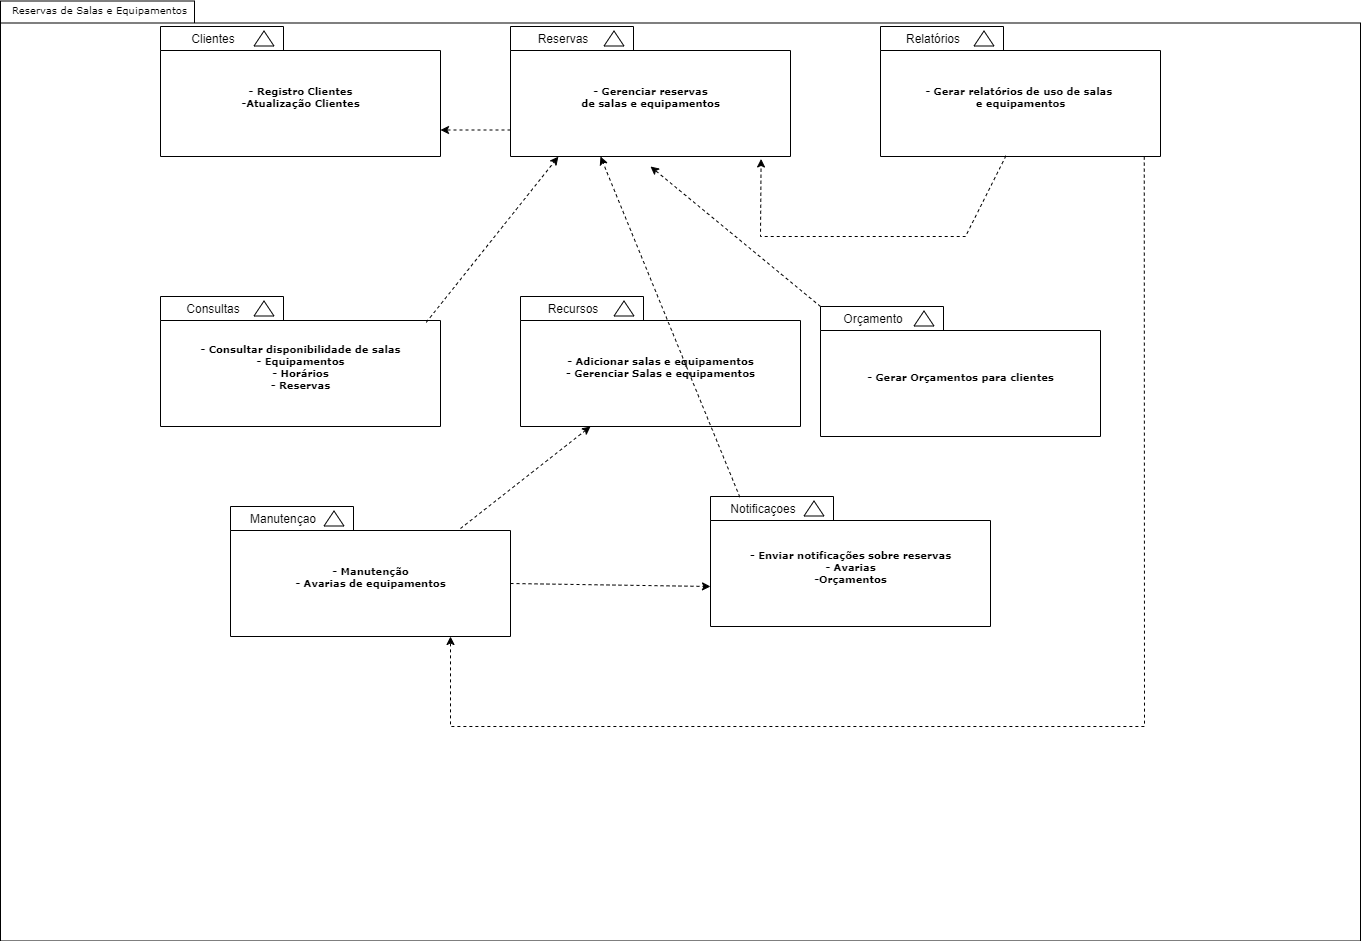

The diagram above was exported from draw.io. Its source (the exported page's mxGraphModel, read from the mxfile embedded in the PNG):
<mxGraphModel dx="1248" dy="534" grid="1" gridSize="10" guides="1" tooltips="1" connect="1" arrows="1" fold="1" page="1" pageScale="1" pageWidth="827" pageHeight="1169" background="none" math="0" shadow="0">
  <root>
    <mxCell id="0" />
    <mxCell id="1" parent="0" />
    <mxCell id="6e0c8c40b5770093-72" value="" style="shape=folder;fontStyle=1;spacingTop=10;tabWidth=194;tabHeight=22;tabPosition=left;html=1;rounded=0;shadow=0;comic=0;labelBackgroundColor=none;strokeWidth=1;fillColor=none;fontFamily=Verdana;fontSize=10;align=center;" parent="1" vertex="1">
      <mxGeometry x="200" y="134.5" width="1360" height="940" as="geometry" />
    </mxCell>
    <mxCell id="6e0c8c40b5770093-18" value="" style="group" parent="1" vertex="1" connectable="0">
      <mxGeometry x="360" y="160" width="280" height="130" as="geometry" />
    </mxCell>
    <mxCell id="6e0c8c40b5770093-11" value="- Registro Clientes&lt;div&gt;-Atualização Clientes&lt;/div&gt;" style="shape=folder;fontStyle=1;spacingTop=10;tabWidth=123;tabHeight=24;tabPosition=left;html=1;rounded=0;shadow=0;comic=0;labelBackgroundColor=none;strokeWidth=1;fontFamily=Verdana;fontSize=10;align=center;" parent="6e0c8c40b5770093-18" vertex="1">
      <mxGeometry width="280" height="130" as="geometry" />
    </mxCell>
    <mxCell id="6e0c8c40b5770093-13" value="" style="triangle;whiteSpace=wrap;html=1;rounded=0;shadow=0;comic=0;labelBackgroundColor=none;strokeWidth=1;fontFamily=Verdana;fontSize=10;align=center;rotation=-90;" parent="6e0c8c40b5770093-18" vertex="1">
      <mxGeometry x="96" y="2" width="15" height="20" as="geometry" />
    </mxCell>
    <mxCell id="mkZRN3m-jZDFVrAf_Yrf-5" value="Clientes" style="text;html=1;align=center;verticalAlign=middle;whiteSpace=wrap;rounded=0;" parent="6e0c8c40b5770093-18" vertex="1">
      <mxGeometry x="22.5" width="60" height="25.5" as="geometry" />
    </mxCell>
    <mxCell id="6e0c8c40b5770093-73" value="Reservas de Salas e Equipamentos" style="text;html=1;align=left;verticalAlign=top;spacingTop=-4;fontSize=10;fontFamily=Verdana" parent="1" vertex="1">
      <mxGeometry x="210" y="134.5" width="180" height="20" as="geometry" />
    </mxCell>
    <mxCell id="mkZRN3m-jZDFVrAf_Yrf-8" value="" style="group" parent="1" vertex="1" connectable="0">
      <mxGeometry x="430" y="640" width="280" height="130" as="geometry" />
    </mxCell>
    <mxCell id="mkZRN3m-jZDFVrAf_Yrf-9" value="- Manutenção&lt;div&gt;- Avarias de equipamentos&lt;/div&gt;" style="shape=folder;fontStyle=1;spacingTop=10;tabWidth=123;tabHeight=24;tabPosition=left;html=1;rounded=0;shadow=0;comic=0;labelBackgroundColor=none;strokeWidth=1;fontFamily=Verdana;fontSize=10;align=center;" parent="mkZRN3m-jZDFVrAf_Yrf-8" vertex="1">
      <mxGeometry width="280" height="130" as="geometry" />
    </mxCell>
    <mxCell id="mkZRN3m-jZDFVrAf_Yrf-10" value="" style="triangle;whiteSpace=wrap;html=1;rounded=0;shadow=0;comic=0;labelBackgroundColor=none;strokeWidth=1;fontFamily=Verdana;fontSize=10;align=center;rotation=-90;" parent="mkZRN3m-jZDFVrAf_Yrf-8" vertex="1">
      <mxGeometry x="96" y="2" width="15" height="20" as="geometry" />
    </mxCell>
    <mxCell id="mkZRN3m-jZDFVrAf_Yrf-11" value="Manutençao" style="text;html=1;align=center;verticalAlign=middle;whiteSpace=wrap;rounded=0;" parent="mkZRN3m-jZDFVrAf_Yrf-8" vertex="1">
      <mxGeometry x="22.5" width="60" height="25.5" as="geometry" />
    </mxCell>
    <mxCell id="mkZRN3m-jZDFVrAf_Yrf-44" value="" style="endArrow=classic;html=1;rounded=0;dashed=1;" parent="mkZRN3m-jZDFVrAf_Yrf-8" edge="1">
      <mxGeometry width="50" height="50" relative="1" as="geometry">
        <mxPoint x="230" y="22" as="sourcePoint" />
        <mxPoint x="360" y="-80" as="targetPoint" />
      </mxGeometry>
    </mxCell>
    <mxCell id="mkZRN3m-jZDFVrAf_Yrf-12" value="" style="group" parent="1" vertex="1" connectable="0">
      <mxGeometry x="910" y="630" width="280" height="130" as="geometry" />
    </mxCell>
    <mxCell id="mkZRN3m-jZDFVrAf_Yrf-13" value="- Enviar notificações sobre reservas&lt;div&gt;- Avarias&lt;/div&gt;&lt;div&gt;-Orçamentos&lt;/div&gt;" style="shape=folder;fontStyle=1;spacingTop=10;tabWidth=123;tabHeight=24;tabPosition=left;html=1;rounded=0;shadow=0;comic=0;labelBackgroundColor=none;strokeWidth=1;fontFamily=Verdana;fontSize=10;align=center;" parent="mkZRN3m-jZDFVrAf_Yrf-12" vertex="1">
      <mxGeometry width="280" height="130" as="geometry" />
    </mxCell>
    <mxCell id="mkZRN3m-jZDFVrAf_Yrf-14" value="" style="triangle;whiteSpace=wrap;html=1;rounded=0;shadow=0;comic=0;labelBackgroundColor=none;strokeWidth=1;fontFamily=Verdana;fontSize=10;align=center;rotation=-90;" parent="mkZRN3m-jZDFVrAf_Yrf-12" vertex="1">
      <mxGeometry x="96" y="2" width="15" height="20" as="geometry" />
    </mxCell>
    <mxCell id="mkZRN3m-jZDFVrAf_Yrf-15" value="Notificaçoes" style="text;html=1;align=center;verticalAlign=middle;whiteSpace=wrap;rounded=0;" parent="mkZRN3m-jZDFVrAf_Yrf-12" vertex="1">
      <mxGeometry x="22.5" width="60" height="25.5" as="geometry" />
    </mxCell>
    <mxCell id="mkZRN3m-jZDFVrAf_Yrf-16" value="" style="group" parent="1" vertex="1" connectable="0">
      <mxGeometry x="360" y="430" width="280" height="130" as="geometry" />
    </mxCell>
    <mxCell id="mkZRN3m-jZDFVrAf_Yrf-17" value="- Consultar disponibilidade de salas&lt;div&gt;- Equipamentos&lt;/div&gt;&lt;div&gt;- Horários&lt;/div&gt;&lt;div&gt;- Reservas&lt;/div&gt;" style="shape=folder;fontStyle=1;spacingTop=10;tabWidth=123;tabHeight=24;tabPosition=left;html=1;rounded=0;shadow=0;comic=0;labelBackgroundColor=none;strokeWidth=1;fontFamily=Verdana;fontSize=10;align=center;" parent="mkZRN3m-jZDFVrAf_Yrf-16" vertex="1">
      <mxGeometry width="280" height="130" as="geometry" />
    </mxCell>
    <mxCell id="mkZRN3m-jZDFVrAf_Yrf-18" value="" style="triangle;whiteSpace=wrap;html=1;rounded=0;shadow=0;comic=0;labelBackgroundColor=none;strokeWidth=1;fontFamily=Verdana;fontSize=10;align=center;rotation=-90;" parent="mkZRN3m-jZDFVrAf_Yrf-16" vertex="1">
      <mxGeometry x="96" y="2" width="15" height="20" as="geometry" />
    </mxCell>
    <mxCell id="mkZRN3m-jZDFVrAf_Yrf-19" value="Consultas" style="text;html=1;align=center;verticalAlign=middle;whiteSpace=wrap;rounded=0;" parent="mkZRN3m-jZDFVrAf_Yrf-16" vertex="1">
      <mxGeometry x="22.5" width="60" height="25.5" as="geometry" />
    </mxCell>
    <mxCell id="mkZRN3m-jZDFVrAf_Yrf-20" value="" style="group" parent="1" vertex="1" connectable="0">
      <mxGeometry x="720" y="430" width="280" height="130" as="geometry" />
    </mxCell>
    <mxCell id="mkZRN3m-jZDFVrAf_Yrf-21" value="- Adicionar salas e equipamentos&lt;div&gt;- Gerenciar Salas e equipamentos&lt;/div&gt;" style="shape=folder;fontStyle=1;spacingTop=10;tabWidth=123;tabHeight=24;tabPosition=left;html=1;rounded=0;shadow=0;comic=0;labelBackgroundColor=none;strokeWidth=1;fontFamily=Verdana;fontSize=10;align=center;" parent="mkZRN3m-jZDFVrAf_Yrf-20" vertex="1">
      <mxGeometry width="280" height="130" as="geometry" />
    </mxCell>
    <mxCell id="mkZRN3m-jZDFVrAf_Yrf-22" value="" style="triangle;whiteSpace=wrap;html=1;rounded=0;shadow=0;comic=0;labelBackgroundColor=none;strokeWidth=1;fontFamily=Verdana;fontSize=10;align=center;rotation=-90;" parent="mkZRN3m-jZDFVrAf_Yrf-20" vertex="1">
      <mxGeometry x="96" y="2" width="15" height="20" as="geometry" />
    </mxCell>
    <mxCell id="mkZRN3m-jZDFVrAf_Yrf-23" value="Recursos" style="text;html=1;align=center;verticalAlign=middle;whiteSpace=wrap;rounded=0;" parent="mkZRN3m-jZDFVrAf_Yrf-20" vertex="1">
      <mxGeometry x="22.5" width="60" height="25.5" as="geometry" />
    </mxCell>
    <mxCell id="mkZRN3m-jZDFVrAf_Yrf-28" value="" style="group" parent="1" vertex="1" connectable="0">
      <mxGeometry x="710" y="160" width="280" height="130" as="geometry" />
    </mxCell>
    <mxCell id="mkZRN3m-jZDFVrAf_Yrf-29" value="- Gerenciar reservas&lt;div&gt;de salas e equipamentos&lt;/div&gt;" style="shape=folder;fontStyle=1;spacingTop=10;tabWidth=123;tabHeight=24;tabPosition=left;html=1;rounded=0;shadow=0;comic=0;labelBackgroundColor=none;strokeWidth=1;fontFamily=Verdana;fontSize=10;align=center;" parent="mkZRN3m-jZDFVrAf_Yrf-28" vertex="1">
      <mxGeometry width="280" height="130" as="geometry" />
    </mxCell>
    <mxCell id="mkZRN3m-jZDFVrAf_Yrf-30" value="" style="triangle;whiteSpace=wrap;html=1;rounded=0;shadow=0;comic=0;labelBackgroundColor=none;strokeWidth=1;fontFamily=Verdana;fontSize=10;align=center;rotation=-90;" parent="mkZRN3m-jZDFVrAf_Yrf-28" vertex="1">
      <mxGeometry x="96" y="2" width="15" height="20" as="geometry" />
    </mxCell>
    <mxCell id="mkZRN3m-jZDFVrAf_Yrf-31" value="Reservas" style="text;html=1;align=center;verticalAlign=middle;whiteSpace=wrap;rounded=0;" parent="mkZRN3m-jZDFVrAf_Yrf-28" vertex="1">
      <mxGeometry x="22.5" width="60" height="25.5" as="geometry" />
    </mxCell>
    <mxCell id="mkZRN3m-jZDFVrAf_Yrf-32" value="" style="group" parent="1" vertex="1" connectable="0">
      <mxGeometry x="1080" y="160" width="280" height="130" as="geometry" />
    </mxCell>
    <mxCell id="mkZRN3m-jZDFVrAf_Yrf-33" value="- Gerar relatórios de uso de salas&amp;nbsp;&lt;div&gt;e equipamentos&lt;/div&gt;" style="shape=folder;fontStyle=1;spacingTop=10;tabWidth=123;tabHeight=24;tabPosition=left;html=1;rounded=0;shadow=0;comic=0;labelBackgroundColor=none;strokeWidth=1;fontFamily=Verdana;fontSize=10;align=center;" parent="mkZRN3m-jZDFVrAf_Yrf-32" vertex="1">
      <mxGeometry width="280" height="130" as="geometry" />
    </mxCell>
    <mxCell id="mkZRN3m-jZDFVrAf_Yrf-34" value="" style="triangle;whiteSpace=wrap;html=1;rounded=0;shadow=0;comic=0;labelBackgroundColor=none;strokeWidth=1;fontFamily=Verdana;fontSize=10;align=center;rotation=-90;" parent="mkZRN3m-jZDFVrAf_Yrf-32" vertex="1">
      <mxGeometry x="96" y="2" width="15" height="20" as="geometry" />
    </mxCell>
    <mxCell id="mkZRN3m-jZDFVrAf_Yrf-35" value="Relatórios" style="text;html=1;align=center;verticalAlign=middle;whiteSpace=wrap;rounded=0;" parent="mkZRN3m-jZDFVrAf_Yrf-32" vertex="1">
      <mxGeometry x="22.5" width="60" height="25.5" as="geometry" />
    </mxCell>
    <mxCell id="mkZRN3m-jZDFVrAf_Yrf-42" value="" style="endArrow=classic;html=1;rounded=0;entryX=0.171;entryY=1.001;entryDx=0;entryDy=0;entryPerimeter=0;exitX=0.949;exitY=0.199;exitDx=0;exitDy=0;exitPerimeter=0;dashed=1;" parent="1" source="mkZRN3m-jZDFVrAf_Yrf-17" target="mkZRN3m-jZDFVrAf_Yrf-29" edge="1">
      <mxGeometry width="50" height="50" relative="1" as="geometry">
        <mxPoint x="780" y="290" as="sourcePoint" />
        <mxPoint x="650" y="320" as="targetPoint" />
      </mxGeometry>
    </mxCell>
    <mxCell id="mkZRN3m-jZDFVrAf_Yrf-43" value="" style="endArrow=classic;html=1;rounded=0;exitX=0;exitY=0;exitDx=0;exitDy=103.5;exitPerimeter=0;entryX=0;entryY=0;entryDx=280;entryDy=103.5;entryPerimeter=0;dashed=1;" parent="1" source="mkZRN3m-jZDFVrAf_Yrf-29" target="6e0c8c40b5770093-11" edge="1">
      <mxGeometry width="50" height="50" relative="1" as="geometry">
        <mxPoint x="600" y="370" as="sourcePoint" />
        <mxPoint x="650" y="320" as="targetPoint" />
      </mxGeometry>
    </mxCell>
    <mxCell id="mkZRN3m-jZDFVrAf_Yrf-45" value="" style="endArrow=classic;html=1;rounded=0;exitX=0;exitY=0;exitDx=280;exitDy=77;exitPerimeter=0;dashed=1;" parent="1" source="mkZRN3m-jZDFVrAf_Yrf-9" edge="1">
      <mxGeometry width="50" height="50" relative="1" as="geometry">
        <mxPoint x="710" y="732" as="sourcePoint" />
        <mxPoint x="910" y="720" as="targetPoint" />
      </mxGeometry>
    </mxCell>
    <mxCell id="mkZRN3m-jZDFVrAf_Yrf-46" value="" style="endArrow=classic;html=1;rounded=0;exitX=0.448;exitY=0.995;exitDx=0;exitDy=0;exitPerimeter=0;entryX=0.895;entryY=1.019;entryDx=0;entryDy=0;entryPerimeter=0;dashed=1;" parent="1" source="mkZRN3m-jZDFVrAf_Yrf-33" target="mkZRN3m-jZDFVrAf_Yrf-29" edge="1">
      <mxGeometry width="50" height="50" relative="1" as="geometry">
        <mxPoint x="860" y="440" as="sourcePoint" />
        <mxPoint x="1230" y="330" as="targetPoint" />
        <Array as="points">
          <mxPoint x="1165" y="370" />
          <mxPoint x="960" y="370" />
        </Array>
      </mxGeometry>
    </mxCell>
    <mxCell id="mkZRN3m-jZDFVrAf_Yrf-47" value="" style="endArrow=classic;html=1;rounded=0;exitX=0.942;exitY=1.001;exitDx=0;exitDy=0;exitPerimeter=0;dashed=1;" parent="1" source="mkZRN3m-jZDFVrAf_Yrf-33" edge="1">
      <mxGeometry width="50" height="50" relative="1" as="geometry">
        <mxPoint x="1260" y="290" as="sourcePoint" />
        <mxPoint x="650" y="770" as="targetPoint" />
        <Array as="points">
          <mxPoint x="1344" y="860" />
          <mxPoint x="650" y="860" />
        </Array>
      </mxGeometry>
    </mxCell>
    <mxCell id="mkZRN3m-jZDFVrAf_Yrf-48" value="" style="group" parent="1" vertex="1" connectable="0">
      <mxGeometry x="1020" y="440" width="280" height="130" as="geometry" />
    </mxCell>
    <mxCell id="mkZRN3m-jZDFVrAf_Yrf-49" value="- Gerar Orçamentos para clientes" style="shape=folder;fontStyle=1;spacingTop=10;tabWidth=123;tabHeight=24;tabPosition=left;html=1;rounded=0;shadow=0;comic=0;labelBackgroundColor=none;strokeWidth=1;fontFamily=Verdana;fontSize=10;align=center;" parent="mkZRN3m-jZDFVrAf_Yrf-48" vertex="1">
      <mxGeometry width="280" height="130" as="geometry" />
    </mxCell>
    <mxCell id="mkZRN3m-jZDFVrAf_Yrf-50" value="" style="triangle;whiteSpace=wrap;html=1;rounded=0;shadow=0;comic=0;labelBackgroundColor=none;strokeWidth=1;fontFamily=Verdana;fontSize=10;align=center;rotation=-90;" parent="mkZRN3m-jZDFVrAf_Yrf-48" vertex="1">
      <mxGeometry x="96" y="2" width="15" height="20" as="geometry" />
    </mxCell>
    <mxCell id="mkZRN3m-jZDFVrAf_Yrf-51" value="Orçamento" style="text;html=1;align=center;verticalAlign=middle;whiteSpace=wrap;rounded=0;" parent="mkZRN3m-jZDFVrAf_Yrf-48" vertex="1">
      <mxGeometry x="22.5" width="60" height="25.5" as="geometry" />
    </mxCell>
    <mxCell id="mkZRN3m-jZDFVrAf_Yrf-52" value="" style="endArrow=classic;html=1;rounded=0;exitX=0;exitY=0;exitDx=0;exitDy=0;exitPerimeter=0;dashed=1;" parent="1" source="mkZRN3m-jZDFVrAf_Yrf-49" edge="1">
      <mxGeometry width="50" height="50" relative="1" as="geometry">
        <mxPoint x="900" y="580" as="sourcePoint" />
        <mxPoint x="850" y="300" as="targetPoint" />
      </mxGeometry>
    </mxCell>
    <mxCell id="mkZRN3m-jZDFVrAf_Yrf-56" value="" style="endArrow=classic;html=1;rounded=0;exitX=0.114;exitY=0.025;exitDx=0;exitDy=0;exitPerimeter=0;dashed=1;" parent="1" source="mkZRN3m-jZDFVrAf_Yrf-15" edge="1">
      <mxGeometry width="50" height="50" relative="1" as="geometry">
        <mxPoint x="970" y="460" as="sourcePoint" />
        <mxPoint x="800" y="290" as="targetPoint" />
      </mxGeometry>
    </mxCell>
  </root>
</mxGraphModel>